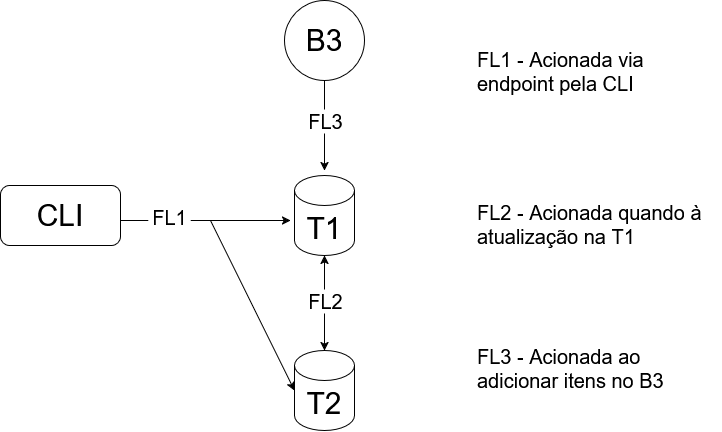

The diagram above was exported from draw.io. Its source (the exported page's mxGraphModel, read from the mxfile embedded in the PNG):
<mxGraphModel dx="1258" dy="1232" grid="1" gridSize="10" guides="1" tooltips="1" connect="1" arrows="1" fold="1" page="1" pageScale="1" pageWidth="827" pageHeight="1169" math="0" shadow="0">
  <root>
    <mxCell id="0" />
    <mxCell id="1" parent="0" />
    <mxCell id="4U-Q94QYLkeH80G0sRtw-1" parent="1" style="shape=cylinder3;whiteSpace=wrap;html=1;boundedLbl=1;backgroundOutline=1;size=15;fontSize=30;" value="T2" vertex="1">
      <mxGeometry height="80" width="60" x="384" y="620" as="geometry" />
    </mxCell>
    <mxCell id="4U-Q94QYLkeH80G0sRtw-2" parent="1" style="shape=cylinder3;whiteSpace=wrap;html=1;boundedLbl=1;backgroundOutline=1;size=15;fontSize=30;" value="T1" vertex="1">
      <mxGeometry height="80" width="60" x="384" y="445" as="geometry" />
    </mxCell>
    <mxCell id="4U-Q94QYLkeH80G0sRtw-3" parent="1" style="ellipse;whiteSpace=wrap;html=1;shapeInside=1;aspect=fixed;fontSize=30;" value="B3" vertex="1">
      <mxGeometry height="80" width="80" x="374" y="270" as="geometry" />
    </mxCell>
    <mxCell id="4U-Q94QYLkeH80G0sRtw-4" parent="1" style="rounded=1;whiteSpace=wrap;html=1;roundedPerimeter=1;" value="&lt;font style=&quot;font-size: 30px;&quot;&gt;CLI&lt;/font&gt;" vertex="1">
      <mxGeometry height="60" width="120" x="90" y="455" as="geometry" />
    </mxCell>
    <mxCell id="4U-Q94QYLkeH80G0sRtw-6" edge="1" parent="1" style="endArrow=classic;html=1;rounded=0;defaultLabelBackgroundColor=page;labelPadding=0 4;" value="">
      <mxGeometry height="50" relative="1" width="50" as="geometry">
        <mxPoint x="210" y="490" as="sourcePoint" />
        <mxPoint x="380" y="490" as="targetPoint" />
      </mxGeometry>
    </mxCell>
    <mxCell id="4U-Q94QYLkeH80G0sRtw-11" connectable="0" parent="4U-Q94QYLkeH80G0sRtw-6" style="edgeLabel;html=1;align=center;verticalAlign=middle;resizable=0;points=[];inheritText=fontFamily,fontColor,fontStyle,textOpacity,labelBorderColor,labelBorderWidth,labelBackgroundColor,defaultLabelBackgroundColor,labelPadding;defaultLabelBackgroundColor=page;labelPadding=0 4;fontSize=20;" value="FL1" vertex="1">
      <mxGeometry relative="1" x="-0.4326" y="4" as="geometry">
        <mxPoint as="offset" />
      </mxGeometry>
    </mxCell>
    <mxCell id="4U-Q94QYLkeH80G0sRtw-7" edge="1" parent="1" style="endArrow=classic;html=1;rounded=0;defaultLabelBackgroundColor=page;labelPadding=0 4;entryX=0;entryY=0.5;entryDx=0;entryDy=0;entryPerimeter=0;" target="4U-Q94QYLkeH80G0sRtw-1" value="">
      <mxGeometry height="50" relative="1" width="50" as="geometry">
        <mxPoint x="300" y="490" as="sourcePoint" />
        <mxPoint x="290" y="500" as="targetPoint" />
      </mxGeometry>
    </mxCell>
    <mxCell id="4U-Q94QYLkeH80G0sRtw-8" edge="1" parent="1" source="4U-Q94QYLkeH80G0sRtw-1" style="endArrow=classic;startArrow=classic;html=1;rounded=0;defaultLabelBackgroundColor=page;labelPadding=0 4;exitX=0.5;exitY=0;exitDx=0;exitDy=0;exitPerimeter=0;entryX=0.5;entryY=1;entryDx=0;entryDy=0;entryPerimeter=0;" target="4U-Q94QYLkeH80G0sRtw-2" value="">
      <mxGeometry height="50" relative="1" width="50" as="geometry">
        <mxPoint x="240" y="550" as="sourcePoint" />
        <mxPoint x="290" y="500" as="targetPoint" />
      </mxGeometry>
    </mxCell>
    <mxCell id="4U-Q94QYLkeH80G0sRtw-12" connectable="0" parent="4U-Q94QYLkeH80G0sRtw-8" style="edgeLabel;html=1;align=center;verticalAlign=middle;resizable=0;points=[];inheritText=1;defaultLabelBackgroundColor=page;labelPadding=0 4;" value="&lt;font style=&quot;font-size: 20px;&quot;&gt;FL2&lt;/font&gt;" vertex="1">
      <mxGeometry relative="1" x="-0.0334" y="1" as="geometry">
        <mxPoint x="1" y="-4" as="offset" />
      </mxGeometry>
    </mxCell>
    <mxCell id="4U-Q94QYLkeH80G0sRtw-9" edge="1" parent="1" source="4U-Q94QYLkeH80G0sRtw-3" style="endArrow=classic;html=1;rounded=0;defaultLabelBackgroundColor=page;labelPadding=0 4;exitX=0.5;exitY=1;exitDx=0;exitDy=0;fontSize=20;" value="">
      <mxGeometry height="50" relative="1" width="50" as="geometry">
        <mxPoint x="240" y="550" as="sourcePoint" />
        <mxPoint x="414" y="440" as="targetPoint" />
      </mxGeometry>
    </mxCell>
    <mxCell id="4U-Q94QYLkeH80G0sRtw-10" connectable="0" parent="4U-Q94QYLkeH80G0sRtw-9" style="edgeLabel;html=1;align=center;verticalAlign=middle;resizable=0;points=[];inheritText=1;fontSize=20;defaultLabelBackgroundColor=page;labelPadding=0 4;" value="FL3" vertex="1">
      <mxGeometry relative="1" x="0.1794" y="-2" as="geometry">
        <mxPoint x="2" y="-13" as="offset" />
      </mxGeometry>
    </mxCell>
    <mxCell id="4U-Q94QYLkeH80G0sRtw-13" parent="1" style="shape=table;tableRender=collapsed;startSize=0;container=1;collapsible=0;childLayout=tableLayout;fontSize=13;fillColor=none;strokeColor=none;" value="" vertex="1">
      <mxGeometry height="430" width="250" x="560" y="270" as="geometry" />
    </mxCell>
    <mxCell id="4U-Q94QYLkeH80G0sRtw-14" parent="4U-Q94QYLkeH80G0sRtw-13" style="shape=tableRow;horizontal=0;startSize=0;swimlaneHead=0;swimlaneBody=0;strokeColor=inherit;collapsible=0;dropTarget=0;fillColor=none;points=[[0,0.5],[1,0.5]];portConstraint=eastwest;fontSize=16;" value="" vertex="1">
      <mxGeometry height="141" width="250" as="geometry" />
    </mxCell>
    <mxCell id="4U-Q94QYLkeH80G0sRtw-15" parent="4U-Q94QYLkeH80G0sRtw-14" style="shape=partialRectangle;html=1;whiteSpace=wrap;connectable=0;strokeColor=inherit;overflow=hidden;fillColor=none;pointerEvents=1;fontSize=12;align=left;spacingLeft=5;" value="&lt;font style=&quot;font-size: 20px;&quot;&gt;FL1 - Acionada via endpoint pela CLI&lt;/font&gt;" vertex="1">
      <mxGeometry height="141" width="250" as="geometry">
        <mxRectangle height="141" width="250" as="alternateBounds" />
      </mxGeometry>
    </mxCell>
    <mxCell id="4U-Q94QYLkeH80G0sRtw-16" parent="4U-Q94QYLkeH80G0sRtw-13" style="shape=tableRow;horizontal=0;startSize=0;swimlaneHead=0;swimlaneBody=0;strokeColor=inherit;collapsible=0;dropTarget=0;fillColor=none;points=[[0,0.5],[1,0.5]];portConstraint=eastwest;fontSize=16;" value="" vertex="1">
      <mxGeometry height="166" width="250" y="141" as="geometry" />
    </mxCell>
    <mxCell id="4U-Q94QYLkeH80G0sRtw-17" parent="4U-Q94QYLkeH80G0sRtw-16" style="shape=partialRectangle;html=1;whiteSpace=wrap;connectable=0;strokeColor=inherit;overflow=hidden;fillColor=none;pointerEvents=1;fontSize=12;align=left;spacingLeft=5;" value="&lt;font style=&quot;font-size: 20px;&quot;&gt;FL2 - Acionada quando à atualização na T1&lt;/font&gt;" vertex="1">
      <mxGeometry height="166" width="250" as="geometry">
        <mxRectangle height="166" width="250" as="alternateBounds" />
      </mxGeometry>
    </mxCell>
    <mxCell id="4U-Q94QYLkeH80G0sRtw-18" parent="4U-Q94QYLkeH80G0sRtw-13" style="shape=tableRow;horizontal=0;startSize=0;swimlaneHead=0;swimlaneBody=0;strokeColor=inherit;collapsible=0;dropTarget=0;fillColor=none;points=[[0,0.5],[1,0.5]];portConstraint=eastwest;fontSize=16;" value="" vertex="1">
      <mxGeometry height="123" width="250" y="307" as="geometry" />
    </mxCell>
    <mxCell id="4U-Q94QYLkeH80G0sRtw-19" parent="4U-Q94QYLkeH80G0sRtw-18" style="shape=partialRectangle;html=1;whiteSpace=wrap;connectable=0;strokeColor=inherit;overflow=hidden;fillColor=none;pointerEvents=1;fontSize=12;align=left;spacingLeft=5;" value="&lt;font style=&quot;font-size: 20px;&quot;&gt;FL3 - Acionada ao adicionar itens no B3&lt;/font&gt;" vertex="1">
      <mxGeometry height="123" width="250" as="geometry">
        <mxRectangle height="123" width="250" as="alternateBounds" />
      </mxGeometry>
    </mxCell>
  </root>
</mxGraphModel>